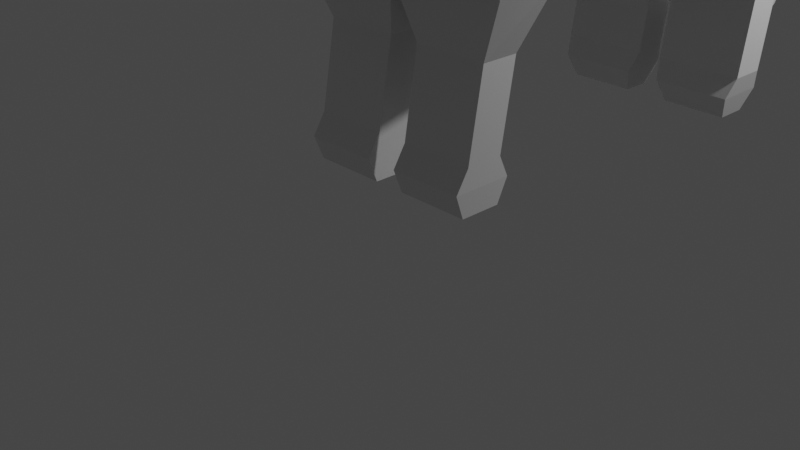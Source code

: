 # Source: Mamut.blend  (saved by Blender 3.2.14; exported with 4.5.12 LTS)
import bpy
from mathutils import Matrix  # noqa: F401  (used for matrix-valued properties, if any)

bpy.ops.wm.read_factory_settings(use_empty=True)
scene = bpy.context.scene
scene.name = 'Scene'

# ---- collections
col_collection = bpy.data.collections.new('Collection'); scene.collection.children.link(col_collection)

# ---- materials (node trees are filled in below, after node groups)
mat_material = bpy.data.materials.new('Material')
mat_material.alpha_threshold = 0.0
mat_material.use_transparent_shadow = False
mat_material.line_color = (0.0, 0.0, 0.0, 1.0)

# ---- material node trees
mat_material.use_nodes = True; mat_material.node_tree.nodes.clear()
_N = mat_material.node_tree.nodes; _L = mat_material.node_tree.links
n0 = _N.new('ShaderNodeOutputMaterial'); n0.name = 'Material Output'; n0.location = (300, 300)
n1 = _N.new('ShaderNodeBsdfPrincipled'); n1.name = 'Principled BSDF'; n1.location = (10, 300)
n1.distribution = 'GGX'
n1.subsurface_method = 'RANDOM_WALK_SKIN'
n1.inputs[2].default_value = 0.4
n1.inputs[3].default_value = 1.45
n1.inputs[27].default_value = (0.0, 0.0, 0.0, 1.0)
n1.inputs[28].default_value = 1.0
_L.new(n1.outputs[0], n0.inputs[0])
n0.is_active_output = True

# ---- world
world_world = bpy.data.worlds.new('World'); scene.world = world_world
world_world.use_nodes = True; world_world.node_tree.nodes.clear()
_N = world_world.node_tree.nodes; _L = world_world.node_tree.links
n0 = _N.new('ShaderNodeOutputWorld'); n0.name = 'World Output'; n0.location = (300, 300)
n1 = _N.new('ShaderNodeBackground'); n1.name = 'Background'; n1.location = (10, 300)
n1.inputs[0].default_value = (0.05088, 0.05088, 0.05088, 1.0)
_L.new(n1.outputs[0], n0.inputs[0])
n0.is_active_output = True
world_world.color = (0.05088, 0.05088, 0.05088)
world_world.use_sun_shadow = False
world_world.sun_shadow_jitter_overblur = 0.0

# ---- cameras
cam_camera = bpy.data.cameras.new('Camera')
cam_camera.clip_end = 100.0
cam_camera.ortho_scale = 7.314

# ---- lights
light_light = bpy.data.lights.new('Light', 'POINT')
light_light.transmission_factor = 0.0
light_light.energy = 1000.0
light_light.shadow_soft_size = 0.1
light_light.shadow_maximum_resolution = 0.006
light_light.use_absolute_resolution = True

# ---- meshes
me_cube = bpy.data.meshes.new('Cube')
me_cube.from_pydata([(3.192, 1.0, 1.996), (3.192, 1.0, -2.128), (3.192, -1.0, 1.597), (3.192, -1.0, -2.128), (0.03531, -0.177, 1.0), (0.03531, -0.177, -2.128), (3.192, -0.177, -2.128), (3.192, -0.177, 1.0), (0.03531, 1.0, -2.128), (0.03531, -1.0, 1.597), (0.03531, -1.0, -2.128), (0.03531, 1.0, 1.996), (3.192, 4.894, 1.996), (3.192, 4.894, -2.128), (0.03531, 4.894, -2.128), (0.03531, 4.894, 1.996), (2.931, 2.055, 2.549), (0.2967, 2.055, 2.549), (2.931, 3.838, 2.549), (0.2967, 3.838, 2.549), (2.883, 5.823, 1.036), (2.883, 5.823, -0.7261), (0.3444, 5.823, -0.7261), (0.3444, 5.823, 1.036), (0.1898, 5.358, 1.671), (0.1898, 5.358, -2.135), (3.038, 5.358, 1.671), (3.038, 5.358, -2.135), (3.192, -2.007, 2.028), (3.192, -2.007, -2.128), (0.03531, -2.007, 2.028), (0.03531, -2.007, -2.128), (3.192, -3.832, 2.526), (3.192, -3.832, -2.128), (0.03531, -3.832, 2.526), (0.03531, -3.832, -2.128), (3.192, -5.27, 2.15), (3.192, -5.27, -2.128), (0.03531, -5.27, 2.15), (0.03531, -5.27, -2.128), (3.192, -7.57, 0.6903), (3.192, -7.57, -2.128), (0.03531, -7.57, 0.6903), (0.03531, -7.57, -2.128), (3.192, -9.517, -0.2831), (3.192, -9.517, -2.128), (0.03531, -9.517, -0.2831), (0.03531, -9.517, -2.128), (3.192, 0.9892, -8.743), (3.192, -1.011, -8.743), (0.03531, -0.1878, -8.743), (3.192, -0.1878, -8.743), (0.03531, 0.9892, -8.743), (0.03531, -1.011, -8.743), (1.167, 3.59, -8.743), (0.03531, 3.59, -8.743), (0.1898, 4.883, -8.75), (1.013, 4.883, -8.75), (3.192, -2.018, -8.743), (0.03531, -2.018, -8.743), (3.192, -3.842, -8.743), (0.03531, -3.842, -8.743), (3.192, -5.28, -8.929), (0.03531, -5.28, -8.929), (3.192, -7.581, -9.46), (0.03531, -7.581, -9.46), (3.192, -9.528, -9.46), (0.03531, -9.528, -9.46), (0.03531, -7.574, -4.201), (0.03531, -1.003, -4.201), (0.03531, -3.835, -4.201), (0.03531, -2.011, -4.201), (0.03531, 0.9966, -4.201), (0.03531, 4.89, -4.201), (3.192, 0.9966, -4.201), (3.192, -0.1804, -4.201), (0.03531, -9.521, -4.201), (3.192, -3.835, -4.201), (3.192, -2.011, -4.201), (3.192, -1.003, -4.201), (3.192, -5.273, -4.201), (3.192, -7.574, -4.201), (0.03531, -5.273, -4.201), (3.192, -9.521, -4.201), (3.192, 4.89, -4.201), (3.038, 5.797, -4.208), (0.03531, -0.1804, -4.201), (0.1898, 5.797, -4.208), (0.03531, -7.576, -5.854), (0.03531, -1.006, -5.854), (0.03531, -2.013, -5.854), (0.03531, 4.887, -5.854), (3.192, -0.1831, -5.854), (3.192, -3.838, -5.854), (3.192, -1.006, -5.854), (3.192, -5.276, -5.854), (3.192, -7.576, -5.854), (3.192, -9.523, -5.854), (0.03531, -0.1831, -5.854), (0.03531, -3.838, -5.854), (0.03531, 0.9939, -5.854), (3.192, 0.9939, -5.854), (0.03531, -9.523, -5.854), (3.192, -2.013, -5.854), (0.03531, -5.276, -5.854), (3.192, 4.887, -5.854), (3.038, 5.39, -5.861), (0.1898, 5.39, -5.861), (3.192, -11.72, -1.263), (3.192, -11.72, -3.108), (0.03531, -11.72, -1.263), (0.03531, -11.72, -3.108), (3.192, -12.05, -9.723), (0.03531, -12.05, -9.723), (0.03531, -11.72, -5.181), (3.192, -11.72, -5.181), (3.192, -11.73, -6.834), (0.03531, -11.73, -6.834), (3.192, -13.82, -3.437), (3.192, -13.82, -5.282), (0.03531, -13.82, -3.437), (0.03531, -13.82, -5.282), (0.03531, -13.82, -7.355), (3.192, -13.82, -7.355), (3.192, -13.82, -9.009), (0.03531, -13.82, -9.009), (0.4311, -11.63, -14.81), (0.4311, -10.98, -14.81), (2.404, -11.44, -14.81), (0.4311, -11.44, -14.81), (3.192, -10.08, -4.449), (0.03531, -10.08, -4.449), (0.03531, -10.08, -6.102), (3.192, -10.08, -6.102), (3.192, -10.07, -2.376), (0.03531, -10.07, -0.5309), (3.192, -10.07, -0.5309), (0.03531, -10.07, -2.376), (3.192, -10.17, -9.527), (0.03531, -10.17, -9.527), (2.875, -0.4467, -11.53), (2.875, -1.133, -11.53), (0.3521, -0.8507, -11.53), (2.875, -0.8507, -11.53), (0.3521, -0.4467, -11.53), (0.3521, -1.133, -11.53), (2.875, -1.479, -11.53), (0.3521, -1.479, -11.53), (2.875, -0.829, -13.83), (2.875, -1.515, -13.83), (0.3521, -1.233, -13.83), (2.875, -1.233, -13.83), (0.3521, -0.829, -13.83), (0.3521, -1.515, -13.83), (2.875, -1.861, -13.83), (0.3521, -1.861, -13.83), (2.743, -0.6473, -14.4), (2.743, -1.501, -14.4), (0.4847, -1.248, -14.4), (2.743, -1.248, -14.4), (0.4847, -0.6473, -14.4), (0.4847, -1.501, -14.4), (2.743, -2.118, -14.4), (0.4847, -2.118, -14.4), (2.561, -0.9385, -15.05), (2.561, -1.452, -15.05), (0.6666, -1.3, -15.05), (2.561, -1.3, -15.05), (0.6666, -0.9385, -15.05), (0.6666, -1.452, -15.05), (2.561, -1.824, -15.05), (0.6666, -1.824, -15.05), (1.0, 3.176, -11.65), (0.03531, 3.176, -11.65), (0.1898, 4.33, -11.66), (0.8455, 4.33, -11.66), (1.0, 2.249, -13.11), (0.03531, 2.249, -13.11), (0.1898, 3.404, -13.12), (0.8455, 3.404, -13.12), (1.0, 0.7514, -13.08), (0.03531, 0.7514, -13.08), (0.1898, 1.906, -14.04), (0.8455, 1.906, -14.04), (2.404, -11.63, -14.81), (2.404, -10.98, -14.81), (0.4311, -12.37, -14.16), (2.44, -12.37, -14.16), (0.4311, -11.68, -14.16), (0.4311, -10.72, -14.16), (2.44, -11.39, -14.16), (0.4311, -11.39, -14.16), (2.44, -11.68, -14.16), (2.44, -10.72, -14.16), (0.4311, -12.02, -13.59), (2.44, -12.02, -13.59), (0.4311, -11.68, -13.59), (0.4311, -10.99, -13.59), (2.44, -11.39, -13.59), (0.4311, -11.39, -13.59), (2.44, -11.68, -13.59), (2.44, -10.99, -13.59), (0.4311, -11.64, -11.3), (2.44, -11.64, -11.3), (0.4311, -11.29, -11.3), (0.4311, -10.61, -11.3), (2.44, -11.01, -11.3), (0.4311, -11.01, -11.3), (2.44, -11.29, -11.3), (2.44, -10.61, -11.3), (0.03531, -7.58, -8.16), (0.03531, -1.009, -7.702), (0.03531, -2.016, -7.702), (0.03531, 4.058, -7.702), (3.192, -0.1861, -7.702), (3.192, -3.841, -7.702), (3.192, -1.009, -7.702), (3.192, -5.279, -7.821), (3.192, -7.58, -8.16), (3.192, -9.526, -8.16), (0.03531, -0.1861, -7.702), (0.03531, -3.841, -7.702), (0.03531, 0.9909, -7.702), (3.192, 0.9909, -7.702), (0.03531, -9.526, -8.16), (3.192, -2.016, -7.702), (0.03531, -5.279, -7.821), (3.192, 4.058, -7.702), (3.038, 5.066, -7.709), (0.1898, 5.066, -7.709), (3.192, -11.93, -8.681), (0.03531, -11.93, -8.681), (0.03531, -10.14, -8.292), (3.192, -10.14, -8.292), (2.404, -12.11, -14.81), (0.4311, -12.11, -14.81)], [], [(217, 218, 64, 62), (0, 11, 4, 7), (25, 24, 23, 22), (215, 217, 62, 60), (6, 7, 2, 3), (0, 1, 13, 12), (8, 11, 15, 14), (1, 0, 7, 6), (214, 216, 49, 51), (7, 4, 9, 2), (225, 215, 60, 58), (0, 12, 18, 16), (17, 16, 18, 19), (12, 15, 19, 18), (15, 11, 17, 19), (11, 0, 16, 17), (22, 23, 20, 21), (24, 26, 20, 23), (26, 27, 21, 20), (27, 25, 22, 21), (224, 210, 65, 67), (12, 13, 27, 26), (15, 12, 26, 24), (14, 15, 24, 25), (30, 31, 35, 34), (3, 2, 28, 29), (2, 9, 30, 28), (9, 10, 31, 30), (32, 34, 38, 36), (212, 211, 53, 59), (28, 30, 34, 32), (29, 28, 32, 33), (36, 38, 42, 40), (33, 32, 36, 37), (34, 35, 39, 38), (221, 212, 59, 61), (42, 43, 47, 46), (37, 36, 40, 41), (38, 39, 43, 42), (222, 213, 55, 52), (136, 135, 110, 108), (223, 214, 51, 48), (40, 42, 46, 44), (41, 40, 44, 45), (51, 49, 141, 143), (49, 58, 146, 141), (52, 48, 140, 144), (48, 52, 55, 54), (54, 55, 173, 172), (59, 58, 60, 61), (61, 60, 62, 63), (63, 62, 64, 65), (226, 221, 61, 63), (218, 219, 66, 64), (210, 226, 63, 65), (227, 223, 48, 54), (211, 220, 50, 53), (130, 134, 109, 115), (229, 228, 57, 56), (220, 222, 52, 50), (213, 229, 56, 55), (216, 225, 58, 49), (3, 29, 78, 79), (14, 25, 87, 73), (5, 8, 72, 86), (25, 27, 85, 87), (133, 130, 115, 116), (10, 5, 86, 69), (27, 13, 84, 85), (13, 1, 74, 84), (43, 39, 82, 68), (41, 45, 83, 81), (39, 35, 70, 82), (1, 6, 75, 74), (8, 14, 73, 72), (35, 31, 71, 70), (31, 10, 69, 71), (47, 43, 68, 76), (29, 33, 77, 78), (6, 3, 79, 75), (33, 37, 80, 77), (37, 41, 81, 80), (79, 78, 103, 94), (73, 87, 107, 91), (86, 72, 100, 98), (87, 85, 106, 107), (131, 132, 117, 114), (69, 86, 98, 89), (85, 84, 105, 106), (84, 74, 101, 105), (68, 82, 104, 88), (81, 83, 97, 96), (82, 70, 99, 104), (74, 75, 92, 101), (72, 73, 91, 100), (70, 71, 90, 99), (71, 69, 89, 90), (76, 68, 88, 102), (78, 77, 93, 103), (75, 79, 94, 92), (77, 80, 95, 93), (80, 81, 96, 95), (110, 111, 121, 120), (112, 230, 116, 124), (108, 110, 120, 118), (111, 114, 122, 121), (137, 131, 114, 111), (233, 133, 116, 230), (135, 137, 111, 110), (232, 139, 113, 231), (134, 136, 108, 109), (115, 109, 119, 123), (112, 124, 125, 113), (114, 117, 125, 122), (117, 231, 113, 125), (119, 121, 122, 123), (123, 122, 125, 124), (188, 191, 129, 126), (192, 187, 234, 184), (190, 192, 184, 128), (116, 115, 123, 124), (109, 108, 118, 119), (64, 66, 67, 65), (45, 44, 136, 134), (224, 67, 139, 232), (46, 47, 137, 135), (67, 66, 138, 139), (219, 97, 133, 233), (47, 76, 131, 137), (76, 102, 132, 131), (97, 83, 130, 133), (83, 45, 134, 130), (44, 46, 135, 136), (205, 139, 138), (113, 202, 203), (113, 139, 202), (113, 203, 112), (208, 138, 203), (138, 208, 206), (138, 206, 209), (57, 228, 227, 54), (139, 205, 207), (138, 112, 203), (141, 146, 154, 149), (143, 141, 149, 151), (144, 140, 148, 152), (53, 50, 142, 145), (59, 53, 145, 147), (48, 51, 143, 140), (58, 59, 147, 146), (50, 52, 144, 142), (154, 155, 163, 162), (155, 153, 161, 163), (150, 152, 160, 158), (145, 142, 150, 153), (140, 143, 151, 148), (142, 144, 152, 150), (147, 145, 153, 155), (146, 147, 155, 154), (158, 160, 168, 166), (156, 159, 167, 164), (161, 158, 166, 169), (152, 148, 156, 160), (151, 149, 157, 159), (149, 154, 162, 157), (153, 150, 158, 161), (148, 151, 159, 156), (168, 164, 167, 166), (166, 167, 165, 169), (169, 165, 170, 171), (163, 161, 169, 171), (162, 163, 171, 170), (160, 156, 164, 168), (159, 157, 165, 167), (157, 162, 170, 165), (174, 175, 179, 178), (56, 57, 175, 174), (55, 56, 174, 173), (57, 54, 172, 175), (179, 176, 180, 183), (173, 174, 178, 177), (175, 172, 176, 179), (172, 173, 177, 176), (180, 181, 182, 183), (176, 177, 181, 180), (178, 179, 183, 182), (177, 178, 182, 181), (201, 198, 190, 193), (197, 201, 193, 189), (127, 185, 128, 129), (200, 195, 187, 192), (187, 186, 235, 234), (189, 193, 185, 127), (186, 188, 126, 235), (207, 205, 197, 199), (193, 190, 128, 185), (196, 199, 191, 188), (126, 184, 234, 235), (198, 200, 192, 190), (129, 128, 184, 126), (199, 197, 189, 191), (194, 196, 188, 186), (209, 206, 198, 201), (203, 202, 194, 195), (191, 189, 127, 129), (202, 204, 196, 194), (208, 203, 195, 200), (119, 118, 120, 121), (195, 194, 186, 187), (204, 207, 199, 196), (205, 209, 201, 197), (206, 208, 200, 198), (66, 219, 233, 138), (102, 224, 232, 132), (132, 232, 231, 117), (138, 233, 230, 112), (94, 103, 225, 216), (91, 107, 229, 213), (98, 100, 222, 220), (107, 106, 228, 229), (89, 98, 220, 211), (106, 105, 227, 228), (105, 101, 223, 227), (88, 104, 226, 210), (96, 97, 219, 218), (104, 99, 221, 226), (101, 92, 214, 223), (100, 91, 213, 222), (99, 90, 212, 221), (90, 89, 211, 212), (102, 88, 210, 224), (103, 93, 215, 225), (92, 94, 216, 214), (93, 95, 217, 215), (95, 96, 218, 217), (209, 205, 138), (139, 207, 204), (139, 204, 202)])
_uv = me_cube.uv_layers.new(name='UVMap')
_uv.uv.foreach_set('vector', [0.375, 0.75, 0.375, 0.75, 0.375, 0.75, 0.375, 0.75, 0.625, 0.5, 0.7456, 0.5, 0.7456, 0.625, 0.625, 0.625, 0.0, 0.0, 0.0, 0.0, 0.0, 0.0, 0.0, 0.0, 0.375, 0.75, 0.375, 0.75, 0.375, 0.75, 0.375, 0.75, 0.375, 0.625, 0.625, 0.625, 0.625, 0.75, 0.375, 0.75, 0.625, 0.5, 0.375, 0.5, 0.375, 0.5, 0.625, 0.5, 0.0, 0.0, 0.0, 0.0, 0.0, 0.0, 0.0, 0.0, 0.375, 0.5, 0.625, 0.5, 0.625, 0.625, 0.375, 0.625, 0.375, 0.625, 0.375, 0.75, 0.375, 0.75, 0.375, 0.625, 0.625, 0.625, 0.7456, 0.625, 0.7456, 0.75, 0.625, 0.75, 0.375, 0.75, 0.375, 0.75, 0.375, 0.75, 0.375, 0.75, 0.625, 0.5, 0.625, 0.5, 0.625, 0.5, 0.625, 0.5, 0.7456, 0.5, 0.625, 0.5, 0.625, 0.5, 0.7456, 0.5, 0.625, 0.5, 0.625, 0.3794, 0.625, 0.3794, 0.625, 0.5, 0.0, 0.0, 0.0, 0.0, 0.0, 0.0, 0.0, 0.0, 0.7456, 0.5, 0.625, 0.5, 0.625, 0.5, 0.7456, 0.5, 0.375, 0.3794, 0.625, 0.3794, 0.625, 0.5, 0.375, 0.5, 0.625, 0.3794, 0.625, 0.5, 0.625, 0.5, 0.625, 0.3794, 0.625, 0.5, 0.375, 0.5, 0.375, 0.5, 0.625, 0.5, 0.375, 0.5, 0.2544, 0.5, 0.2544, 0.5, 0.375, 0.5, 0.0, 0.0, 0.0, 0.0, 0.0, 0.0, 0.0, 0.0, 0.625, 0.5, 0.375, 0.5, 0.375, 0.5, 0.625, 0.5, 0.625, 0.3794, 0.625, 0.5, 0.625, 0.5, 0.625, 0.3794, 0.0, 0.0, 0.0, 0.0, 0.0, 0.0, 0.0, 0.0, 0.0, 0.0, 0.0, 0.0, 0.0, 0.0, 0.0, 0.0, 0.375, 0.75, 0.625, 0.75, 0.625, 0.75, 0.375, 0.75, 0.625, 0.75, 0.7456, 0.75, 0.7456, 0.75, 0.625, 0.75, 0.0, 0.0, 0.0, 0.0, 0.0, 0.0, 0.0, 0.0, 0.625, 0.75, 0.7456, 0.75, 0.7456, 0.75, 0.625, 0.75, 0.0, 0.0, 0.0, 0.0, 0.0, 0.0, 0.0, 0.0, 0.625, 0.75, 0.7456, 0.75, 0.7456, 0.75, 0.625, 0.75, 0.375, 0.75, 0.625, 0.75, 0.625, 0.75, 0.375, 0.75, 0.625, 0.75, 0.7456, 0.75, 0.7456, 0.75, 0.625, 0.75, 0.375, 0.75, 0.625, 0.75, 0.625, 0.75, 0.375, 0.75, 0.0, 0.0, 0.0, 0.0, 0.0, 0.0, 0.0, 0.0, 0.0, 0.0, 0.0, 0.0, 0.0, 0.0, 0.0, 0.0, 0.0, 0.0, 0.0, 0.0, 0.0, 0.0, 0.0, 0.0, 0.375, 0.75, 0.625, 0.75, 0.625, 0.75, 0.375, 0.75, 0.0, 0.0, 0.0, 0.0, 0.0, 0.0, 0.0, 0.0, 0.0, 0.0, 0.0, 0.0, 0.0, 0.0, 0.0, 0.0, 0.625, 0.75, 0.7456, 0.75, 0.7456, 0.75, 0.625, 0.75, 0.375, 0.5, 0.375, 0.625, 0.375, 0.625, 0.375, 0.5, 0.625, 0.75, 0.7456, 0.75, 0.7456, 0.75, 0.625, 0.75, 0.375, 0.75, 0.625, 0.75, 0.625, 0.75, 0.375, 0.75, 0.375, 0.625, 0.375, 0.75, 0.375, 0.75, 0.375, 0.625, 0.375, 0.75, 0.375, 0.75, 0.375, 0.75, 0.375, 0.75, 0.2544, 0.5, 0.375, 0.5, 0.375, 0.5, 0.2544, 0.5, 0.375, 0.5, 0.2544, 0.5, 0.2544, 0.5, 0.375, 0.5, 0.375, 0.5, 0.2544, 0.5, 0.2544, 0.5, 0.375, 0.5, 0.2544, 0.75, 0.375, 0.75, 0.375, 0.75, 0.2544, 0.75, 0.2544, 0.75, 0.375, 0.75, 0.375, 0.75, 0.2544, 0.75, 0.2544, 0.75, 0.375, 0.75, 0.375, 0.75, 0.2544, 0.75, 0.0, 0.0, 0.0, 0.0, 0.0, 0.0, 0.0, 0.0, 0.375, 0.75, 0.375, 0.75, 0.375, 0.75, 0.375, 0.75, 0.0, 0.0, 0.0, 0.0, 0.0, 0.0, 0.0, 0.0, 0.375, 0.5, 0.375, 0.5, 0.375, 0.5, 0.375, 0.5, 0.0, 0.0, 0.0, 0.0, 0.0, 0.0, 0.0, 0.0, 0.375, 0.75, 0.375, 0.75, 0.375, 0.75, 0.375, 0.75, 0.2544, 0.5, 0.375, 0.5, 0.375, 0.5, 0.2544, 0.5, 0.0, 0.0, 0.0, 0.0, 0.0, 0.0, 0.0, 0.0, 0.0, 0.0, 0.0, 0.0, 0.0, 0.0, 0.0, 0.0, 0.375, 0.75, 0.375, 0.75, 0.375, 0.75, 0.375, 0.75, 0.375, 0.75, 0.375, 0.75, 0.375, 0.75, 0.375, 0.75, 0.0, 0.0, 0.0, 0.0, 0.0, 0.0, 0.0, 0.0, 0.0, 0.0, 0.0, 0.0, 0.0, 0.0, 0.0, 0.0, 0.2544, 0.5, 0.375, 0.5, 0.375, 0.5, 0.2544, 0.5, 0.375, 0.75, 0.375, 0.75, 0.375, 0.75, 0.375, 0.75, 0.0, 0.0, 0.0, 0.0, 0.0, 0.0, 0.0, 0.0, 0.375, 0.5, 0.375, 0.5, 0.375, 0.5, 0.375, 0.5, 0.375, 0.5, 0.375, 0.5, 0.375, 0.5, 0.375, 0.5, 0.0, 0.0, 0.0, 0.0, 0.0, 0.0, 0.0, 0.0, 0.375, 0.75, 0.375, 0.75, 0.375, 0.75, 0.375, 0.75, 0.0, 0.0, 0.0, 0.0, 0.0, 0.0, 0.0, 0.0, 0.375, 0.5, 0.375, 0.625, 0.375, 0.625, 0.375, 0.5, 0.0, 0.0, 0.0, 0.0, 0.0, 0.0, 0.0, 0.0, 0.0, 0.0, 0.0, 0.0, 0.0, 0.0, 0.0, 0.0, 0.0, 0.0, 0.0, 0.0, 0.0, 0.0, 0.0, 0.0, 0.0, 0.0, 0.0, 0.0, 0.0, 0.0, 0.0, 0.0, 0.375, 0.75, 0.375, 0.75, 0.375, 0.75, 0.375, 0.75, 0.375, 0.625, 0.375, 0.75, 0.375, 0.75, 0.375, 0.625, 0.375, 0.75, 0.375, 0.75, 0.375, 0.75, 0.375, 0.75, 0.375, 0.75, 0.375, 0.75, 0.375, 0.75, 0.375, 0.75, 0.375, 0.75, 0.375, 0.75, 0.375, 0.75, 0.375, 0.75, 0.0, 0.0, 0.0, 0.0, 0.0, 0.0, 0.0, 0.0, 0.0, 0.0, 0.0, 0.0, 0.0, 0.0, 0.0, 0.0, 0.2544, 0.5, 0.375, 0.5, 0.375, 0.5, 0.2544, 0.5, 0.0, 0.0, 0.0, 0.0, 0.0, 0.0, 0.0, 0.0, 0.0, 0.0, 0.0, 0.0, 0.0, 0.0, 0.0, 0.0, 0.375, 0.5, 0.375, 0.5, 0.375, 0.5, 0.375, 0.5, 0.375, 0.5, 0.375, 0.5, 0.375, 0.5, 0.375, 0.5, 0.0, 0.0, 0.0, 0.0, 0.0, 0.0, 0.0, 0.0, 0.375, 0.75, 0.375, 0.75, 0.375, 0.75, 0.375, 0.75, 0.0, 0.0, 0.0, 0.0, 0.0, 0.0, 0.0, 0.0, 0.375, 0.5, 0.375, 0.625, 0.375, 0.625, 0.375, 0.5, 0.0, 0.0, 0.0, 0.0, 0.0, 0.0, 0.0, 0.0, 0.0, 0.0, 0.0, 0.0, 0.0, 0.0, 0.0, 0.0, 0.0, 0.0, 0.0, 0.0, 0.0, 0.0, 0.0, 0.0, 0.0, 0.0, 0.0, 0.0, 0.0, 0.0, 0.0, 0.0, 0.375, 0.75, 0.375, 0.75, 0.375, 0.75, 0.375, 0.75, 0.375, 0.625, 0.375, 0.75, 0.375, 0.75, 0.375, 0.625, 0.375, 0.75, 0.375, 0.75, 0.375, 0.75, 0.375, 0.75, 0.375, 0.75, 0.375, 0.75, 0.375, 0.75, 0.375, 0.75, 0.0, 0.0, 0.0, 0.0, 0.0, 0.0, 0.0, 0.0, 0.375, 0.75, 0.375, 0.75, 0.375, 0.75, 0.375, 0.75, 0.625, 0.75, 0.7456, 0.75, 0.7456, 0.75, 0.625, 0.75, 0.0, 0.0, 0.0, 0.0, 0.0, 0.0, 0.0, 0.0, 0.0, 0.0, 0.0, 0.0, 0.0, 0.0, 0.0, 0.0, 0.375, 0.75, 0.375, 0.75, 0.375, 0.75, 0.375, 0.75, 0.0, 0.0, 0.0, 0.0, 0.0, 0.0, 0.0, 0.0, 0.0, 0.0, 0.0, 0.0, 0.0, 0.0, 0.0, 0.0, 0.375, 0.75, 0.625, 0.75, 0.625, 0.75, 0.375, 0.75, 0.375, 0.75, 0.375, 0.75, 0.375, 0.75, 0.375, 0.75, 0.375, 0.75, 0.375, 0.75, 0.375, 0.8706, 0.2544, 0.75, 0.0, 0.0, 0.0, 0.0, 0.0, 0.0, 0.0, 0.0, 0.0, 0.0, 0.1627, 0.4796, 0.2544, 0.75, 0.0, 0.0, 0.375, 0.75, 0.375, 0.8706, 0.375, 0.8706, 0.375, 0.75, 0.375, 0.75, 0.375, 0.8706, 0.375, 0.8706, 0.375, 0.75, 0.0, 0.0, 0.0, 0.0, 0.0, 0.0, 0.0, 0.0, 0.375, 0.75, 0.375, 0.75, 0.375, 0.75, 0.375, 0.75, 0.375, 0.625, 0.375, 0.75, 0.375, 0.75, 0.375, 0.625, 0.375, 0.75, 0.375, 0.75, 0.375, 0.75, 0.375, 0.75, 0.375, 0.75, 0.625, 0.75, 0.625, 0.75, 0.375, 0.75, 0.375, 0.75, 0.375, 0.75, 0.2544, 0.75, 0.0, 0.0, 0.375, 0.75, 0.625, 0.75, 0.625, 0.75, 0.375, 0.75, 0.0, 0.0, 0.0, 0.0, 0.0, 0.0, 0.0, 0.0, 0.0, 0.0, 0.0, 0.0, 0.0, 0.0, 0.0, 0.0, 0.2544, 0.75, 0.375, 0.75, 0.375, 0.75, 0.2544, 0.75, 0.375, 0.75, 0.375, 0.75, 0.375, 0.75, 0.375, 0.75, 0.0, 0.0, 0.0, 0.0, 0.0, 0.0, 0.0, 0.0, 0.0, 0.0, 0.0, 0.0, 0.0, 0.0, 0.0, 0.0, 0.375, 0.75, 0.375, 0.75, 0.375, 0.75, 0.375, 0.75, 0.375, 0.75, 0.375, 0.75, 0.375, 0.75, 0.375, 0.75, 0.625, 0.75, 0.7456, 0.75, 0.7456, 0.75, 0.625, 0.75, 0.2544, 0.5, 0.2544, 0.75, 0.375, 0.75, 0.2544, 0.75, 0.2544, 0.75, 0.375, 0.75, 0.0, 0.0, 0.0, 0.0, 0.0, 0.0, 0.2544, 0.75, 0.375, 0.75, 0.375, 0.75, 0.375, 0.75, 0.375, 0.75, 0.375, 0.75, 0.375, 0.75, 0.375, 0.75, 0.375, 0.625, 0.375, 0.75, 0.375, 0.625, 0.375, 0.5, 0.375, 0.5, 0.375, 0.5, 0.375, 0.5, 0.375, 0.5, 0.2544, 0.75, 0.0, 0.0, 0.0, 0.0, 0.375, 0.75, 0.375, 0.75, 0.375, 0.75, 0.375, 0.75, 0.375, 0.75, 0.375, 0.75, 0.375, 0.75, 0.375, 0.625, 0.375, 0.75, 0.375, 0.75, 0.375, 0.625, 0.2544, 0.5, 0.375, 0.5, 0.375, 0.5, 0.2544, 0.5, 0.0, 0.0, 0.0, 0.0, 0.0, 0.0, 0.0, 0.0, 0.0, 0.0, 0.0, 0.0, 0.0, 0.0, 0.0, 0.0, 0.375, 0.5, 0.375, 0.625, 0.375, 0.625, 0.375, 0.5, 0.375, 0.75, 0.2544, 0.75, 0.2544, 0.75, 0.375, 0.75, 0.0, 0.0, 0.0, 0.0, 0.0, 0.0, 0.0, 0.0, 0.375, 0.75, 0.2544, 0.75, 0.2544, 0.75, 0.375, 0.75, 0.0, 0.0, 0.0, 0.0, 0.0, 0.0, 0.0, 0.0, 0.0, 0.0, 0.0, 0.0, 0.0, 0.0, 0.0, 0.0, 0.0, 0.0, 0.0, 0.0, 0.0, 0.0, 0.0, 0.0, 0.375, 0.5, 0.375, 0.625, 0.375, 0.625, 0.375, 0.5, 0.0, 0.0, 0.0, 0.0, 0.0, 0.0, 0.0, 0.0, 0.0, 0.0, 0.0, 0.0, 0.0, 0.0, 0.0, 0.0, 0.375, 0.75, 0.2544, 0.75, 0.2544, 0.75, 0.375, 0.75, 0.0, 0.0, 0.0, 0.0, 0.0, 0.0, 0.0, 0.0, 0.375, 0.5, 0.375, 0.625, 0.375, 0.625, 0.375, 0.5, 0.0, 0.0, 0.0, 0.0, 0.0, 0.0, 0.0, 0.0, 0.2544, 0.5, 0.375, 0.5, 0.375, 0.5, 0.2544, 0.5, 0.375, 0.625, 0.375, 0.75, 0.375, 0.75, 0.375, 0.625, 0.375, 0.75, 0.375, 0.75, 0.375, 0.75, 0.375, 0.75, 0.0, 0.0, 0.0, 0.0, 0.0, 0.0, 0.0, 0.0, 0.375, 0.5, 0.375, 0.625, 0.375, 0.625, 0.375, 0.5, 0.2544, 0.5, 0.375, 0.5, 0.375, 0.625, 0.2544, 0.625, 0.2544, 0.625, 0.375, 0.625, 0.375, 0.75, 0.2544, 0.75, 0.2544, 0.75, 0.375, 0.75, 0.375, 0.75, 0.2544, 0.75, 0.0, 0.0, 0.0, 0.0, 0.0, 0.0, 0.0, 0.0, 0.375, 0.75, 0.2544, 0.75, 0.2544, 0.75, 0.375, 0.75, 0.2544, 0.5, 0.375, 0.5, 0.375, 0.5, 0.2544, 0.5, 0.375, 0.625, 0.375, 0.75, 0.375, 0.75, 0.375, 0.625, 0.375, 0.75, 0.375, 0.75, 0.375, 0.75, 0.375, 0.75, 0.2544, 0.5, 0.375, 0.5, 0.375, 0.5, 0.2544, 0.5, 0.2544, 0.5, 0.375, 0.5, 0.375, 0.5, 0.2544, 0.5, 0.0, 0.0, 0.0, 0.0, 0.0, 0.0, 0.0, 0.0, 0.375, 0.5, 0.375, 0.5, 0.375, 0.5, 0.375, 0.5, 0.375, 0.5, 0.375, 0.5, 0.375, 0.5, 0.375, 0.5, 0.0, 0.0, 0.0, 0.0, 0.0, 0.0, 0.0, 0.0, 0.375, 0.5, 0.375, 0.5, 0.375, 0.5, 0.375, 0.5, 0.375, 0.5, 0.2544, 0.5, 0.2544, 0.5, 0.375, 0.5, 0.375, 0.5, 0.2544, 0.5, 0.2544, 0.5, 0.375, 0.5, 0.375, 0.5, 0.2544, 0.5, 0.2544, 0.5, 0.375, 0.5, 0.2544, 0.5, 0.375, 0.5, 0.375, 0.5, 0.2544, 0.5, 0.0, 0.0, 0.0, 0.0, 0.0, 0.0, 0.0, 0.0, 0.375, 0.5, 0.375, 0.625, 0.375, 0.625, 0.375, 0.5, 0.2544, 0.5, 0.375, 0.5, 0.375, 0.5, 0.2544, 0.5, 0.2544, 0.5, 0.375, 0.5, 0.375, 0.625, 0.2544, 0.625, 0.375, 0.75, 0.375, 0.75, 0.375, 0.75, 0.375, 0.75, 0.375, 0.75, 0.2544, 0.75, 0.2544, 0.75, 0.375, 0.75, 0.2544, 0.5, 0.375, 0.5, 0.375, 0.5, 0.2544, 0.5, 0.0, 0.0, 0.0, 0.0, 0.0, 0.0, 0.0, 0.0, 0.0, 0.0, 0.0, 0.0, 0.0, 0.0, 0.0, 0.0, 0.375, 0.5, 0.375, 0.625, 0.375, 0.625, 0.375, 0.5, 0.0, 0.0, 0.0, 0.0, 0.0, 0.0, 0.0, 0.0, 0.2544, 0.75, 0.375, 0.75, 0.375, 0.75, 0.2544, 0.75, 0.375, 0.625, 0.375, 0.75, 0.375, 0.75, 0.375, 0.625, 0.2544, 0.625, 0.375, 0.625, 0.375, 0.75, 0.2544, 0.75, 0.0, 0.0, 0.0, 0.0, 0.0, 0.0, 0.0, 0.0, 0.0, 0.0, 0.0, 0.0, 0.0, 0.0, 0.0, 0.0, 0.375, 0.5, 0.375, 0.625, 0.375, 0.625, 0.375, 0.5, 0.375, 0.75, 0.2544, 0.75, 0.2544, 0.75, 0.375, 0.75, 0.0, 0.0, 0.0, 0.0, 0.0, 0.0, 0.0, 0.0, 0.0, 0.0, 0.0, 0.0, 0.0, 0.0, 0.0, 0.0, 0.375, 0.75, 0.375, 0.75, 0.375, 0.75, 0.375, 0.75, 0.375, 0.75, 0.625, 0.75, 0.0, 0.0, 0.375, 0.8706, 0.375, 0.75, 0.2544, 0.75, 0.2544, 0.75, 0.375, 0.75, 0.0, 0.0, 0.0, 0.0, 0.0, 0.0, 0.0, 0.0, 0.2544, 0.5, 0.375, 0.5, 0.375, 0.5, 0.2544, 0.5, 0.375, 0.625, 0.375, 0.75, 0.375, 0.75, 0.375, 0.625, 0.375, 0.75, 0.375, 0.75, 0.375, 0.75, 0.375, 0.75, 0.0, 0.0, 0.0, 0.0, 0.0, 0.0, 0.0, 0.0, 0.0, 0.0, 0.0, 0.0, 0.0, 0.0, 0.0, 0.0, 0.375, 0.75, 0.375, 0.75, 0.375, 0.75, 0.375, 0.75, 0.375, 0.75, 0.375, 0.75, 0.375, 0.75, 0.375, 0.75, 0.0, 0.0, 0.0, 0.0, 0.0, 0.0, 0.0, 0.0, 0.0, 0.0, 0.0, 0.0, 0.0, 0.0, 0.0, 0.0, 0.2544, 0.5, 0.375, 0.5, 0.375, 0.5, 0.2544, 0.5, 0.0, 0.0, 0.0, 0.0, 0.0, 0.0, 0.0, 0.0, 0.375, 0.5, 0.375, 0.5, 0.375, 0.5, 0.375, 0.5, 0.375, 0.5, 0.375, 0.5, 0.375, 0.5, 0.375, 0.5, 0.0, 0.0, 0.0, 0.0, 0.0, 0.0, 0.0, 0.0, 0.375, 0.75, 0.375, 0.75, 0.375, 0.75, 0.375, 0.75, 0.0, 0.0, 0.0, 0.0, 0.0, 0.0, 0.0, 0.0, 0.375, 0.5, 0.375, 0.625, 0.375, 0.625, 0.375, 0.5, 0.0, 0.0, 0.0, 0.0, 0.0, 0.0, 0.0, 0.0, 0.0, 0.0, 0.0, 0.0, 0.0, 0.0, 0.0, 0.0, 0.0, 0.0, 0.0, 0.0, 0.0, 0.0, 0.0, 0.0, 0.0, 0.0, 0.0, 0.0, 0.0, 0.0, 0.0, 0.0, 0.375, 0.75, 0.375, 0.75, 0.375, 0.75, 0.375, 0.75, 0.375, 0.625, 0.375, 0.75, 0.375, 0.75, 0.375, 0.625, 0.375, 0.75, 0.375, 0.75, 0.375, 0.75, 0.375, 0.75, 0.375, 0.75, 0.375, 0.75, 0.375, 0.75, 0.375, 0.75, 0.375, 0.5, 0.2544, 0.5, 0.375, 0.75, 0.0, 0.0, 0.0, 0.0, 0.0, 0.0, 0.0, 0.0, 0.0, 0.0, 0.0, 0.0])
me_cube.materials.append(mat_material)
me_cube.use_remesh_preserve_volume = False
me_cube.use_remesh_preserve_attributes = False
me_cube.use_mirror_vertex_groups = False
me_cube.update()
me_cube_001 = bpy.data.meshes.new('Cube.001')
me_cube_001.from_pydata([(-1.0, -1.0, -1.0), (-1.0, -1.0, 1.0), (-1.0, 1.0, -1.0), (-1.0, 1.0, 1.0), (1.0, -1.0, -1.0), (1.0, -1.0, 1.0), (1.0, 1.0, -1.0), (1.0, 1.0, 1.0), (-1.0, 0.5667, -3.318), (-1.0, 2.205, -2.171), (1.0, 0.5667, -3.318), (1.0, 2.205, -2.171), (-1.0, 7.703, -6.561), (-1.0, 7.735, -4.562), (1.0, 7.703, -6.561), (1.0, 7.735, -4.562), (-1.0, 16.1, -3.806), (-1.0, 14.95, -2.168), (1.0, 16.1, -3.806), (1.0, 14.95, -2.168), (-0.1835, 21.58, 3.745), (-0.1835, 21.29, 3.972), (0.1835, 21.58, 3.745), (0.1835, 21.29, 3.972), (-1.0, 4.135, -5.929), (1.0, 4.135, -5.929), (1.0, 4.97, -4.356), (-1.0, 4.97, -4.356), (1.0, 11.9, -5.976), (1.0, 11.34, -4.157), (-1.0, 11.34, -4.157), (-1.0, 11.9, -5.976), (-1.0, 17.42, 0.9988), (-1.0, 18.78, -0.4391), (1.0, 18.78, -0.4391), (1.0, 17.42, 0.9988)], [], [(0, 1, 3, 2), (2, 3, 7, 6), (6, 7, 5, 4), (4, 5, 1, 0), (6, 4, 10, 11), (7, 3, 1, 5), (25, 24, 12, 14), (4, 0, 8, 10), (2, 6, 11, 9), (0, 2, 9, 8), (29, 28, 18, 19), (27, 26, 15, 13), (26, 25, 14, 15), (24, 27, 13, 12), (33, 32, 21, 20), (31, 30, 17, 16), (28, 31, 16, 18), (30, 29, 19, 17), (21, 23, 22, 20), (34, 33, 20, 22), (32, 35, 23, 21), (35, 34, 22, 23), (8, 9, 27, 24), (11, 10, 25, 26), (9, 11, 26, 27), (10, 8, 24, 25), (13, 15, 29, 30), (14, 12, 31, 28), (12, 13, 30, 31), (15, 14, 28, 29), (19, 18, 34, 35), (17, 19, 35, 32), (18, 16, 33, 34), (16, 17, 32, 33)])
_uv = me_cube_001.uv_layers.new(name='UVMap')
_uv.uv.foreach_set('vector', [0.375, 0.0, 0.625, 0.0, 0.625, 0.25, 0.375, 0.25, 0.375, 0.25, 0.625, 0.25, 0.625, 0.5, 0.375, 0.5, 0.375, 0.5, 0.625, 0.5, 0.625, 0.75, 0.375, 0.75, 0.375, 0.75, 0.625, 0.75, 0.625, 1.0, 0.375, 1.0, 0.375, 0.5, 0.375, 0.75, 0.375, 0.75, 0.375, 0.5, 0.625, 0.5, 0.875, 0.5, 0.875, 0.75, 0.625, 0.75, 0.375, 0.75, 0.375, 1.0, 0.375, 1.0, 0.375, 0.75, 0.375, 0.75, 0.375, 1.0, 0.375, 1.0, 0.375, 0.75, 0.375, 0.25, 0.375, 0.5, 0.375, 0.5, 0.375, 0.25, 0.375, 0.0, 0.375, 0.25, 0.375, 0.25, 0.375, 0.0, 0.375, 0.5, 0.375, 0.75, 0.375, 0.75, 0.375, 0.5, 0.375, 0.25, 0.375, 0.5, 0.375, 0.5, 0.375, 0.25, 0.375, 0.5, 0.375, 0.75, 0.375, 0.75, 0.375, 0.5, 0.375, 0.0, 0.375, 0.25, 0.375, 0.25, 0.375, 0.0, 0.375, 0.0, 0.375, 0.25, 0.375, 0.25, 0.375, 0.0, 0.375, 0.0, 0.375, 0.25, 0.375, 0.25, 0.375, 0.0, 0.375, 0.75, 0.375, 1.0, 0.375, 1.0, 0.375, 0.75, 0.375, 0.25, 0.375, 0.5, 0.375, 0.5, 0.375, 0.25, 0.125, 0.5, 0.375, 0.5, 0.375, 0.75, 0.125, 0.75, 0.375, 0.75, 0.375, 1.0, 0.375, 1.0, 0.375, 0.75, 0.375, 0.25, 0.375, 0.5, 0.375, 0.5, 0.375, 0.25, 0.375, 0.5, 0.375, 0.75, 0.375, 0.75, 0.375, 0.5, 0.375, 0.0, 0.375, 0.25, 0.375, 0.25, 0.375, 0.0, 0.375, 0.5, 0.375, 0.75, 0.375, 0.75, 0.375, 0.5, 0.375, 0.25, 0.375, 0.5, 0.375, 0.5, 0.375, 0.25, 0.375, 0.75, 0.375, 1.0, 0.375, 1.0, 0.375, 0.75, 0.375, 0.25, 0.375, 0.5, 0.375, 0.5, 0.375, 0.25, 0.375, 0.75, 0.375, 1.0, 0.375, 1.0, 0.375, 0.75, 0.375, 0.0, 0.375, 0.25, 0.375, 0.25, 0.375, 0.0, 0.375, 0.5, 0.375, 0.75, 0.375, 0.75, 0.375, 0.5, 0.375, 0.5, 0.375, 0.75, 0.375, 0.75, 0.375, 0.5, 0.375, 0.25, 0.375, 0.5, 0.375, 0.5, 0.375, 0.25, 0.375, 0.75, 0.375, 1.0, 0.375, 1.0, 0.375, 0.75, 0.375, 0.0, 0.375, 0.25, 0.375, 0.25, 0.375, 0.0])
me_cube_001.update()

# ---- objects
ob_mamut = bpy.data.objects.new('Mamut', me_cube)
ob_light = bpy.data.objects.new('Light', light_light)
ob_camera = bpy.data.objects.new('Camera', cam_camera)
ob_empty = bpy.data.objects.new('Empty', None)
ob_colmillo = bpy.data.objects.new('Colmillo', me_cube_001)

# ---- transforms, parenting, visibility, modifiers, constraints
ob_mamut.location = (0.0, 0.1153, 6.601)
ob_mamut.scale = (0.419, 0.419, 0.419)
ob_mamut.lock_rotations_4d = False
ob_mamut.empty_display_type = 'ARROWS'
ob_mamut.lineart.crease_threshold = 0.0
_m = ob_mamut.modifiers.new('Mirror', 'MIRROR')
_m.merge_threshold = 0.5
ob_light.location = (4.076, 1.005, 5.904)
ob_light.rotation_euler = (0.6503, 0.05522, 1.866)
ob_light.lock_rotations_4d = False
ob_light.empty_display_type = 'ARROWS'
ob_light.color = (0.0, 0.0, 0.0, 0.0)
ob_light.lineart.crease_threshold = 0.0
ob_camera.location = (7.359, -11.75, 4.958)
ob_camera.rotation_euler = (1.109, 0.0, 0.8149)
ob_camera.lock_rotations_4d = False
ob_camera.empty_display_type = 'ARROWS'
ob_camera.color = (0.0, 0.0, 0.0, 0.0)
ob_camera.display_type = 'WIRE'
ob_camera.lineart.crease_threshold = 0.0
ob_empty.location = (-23.93, 0.0, 4.06)
ob_empty.rotation_euler = (1.571, 0.0, 1.571)
ob_empty.scale = (2.673, 2.673, 2.673)
ob_empty.empty_display_type = 'IMAGE'
ob_empty.empty_display_size = 5.0
ob_colmillo.location = (0.6586, 1.958, 3.154)
ob_colmillo.scale = (0.2158, 0.2158, 0.2158)
_m = ob_colmillo.modifiers.new('Mirror', 'MIRROR')
_m.mirror_object = ob_mamut

# ---- collection membership
col_collection.objects.link(ob_mamut)
col_collection.objects.link(ob_light)
col_collection.objects.link(ob_camera)
col_collection.objects.link(ob_empty)
col_collection.objects.link(ob_colmillo)

# ---- scene / render settings (as saved in the file)
scene.camera = ob_camera
scene.frame_start = 1; scene.frame_end = 250; scene.frame_set(40)
scene.render.engine = 'BLENDER_EEVEE_NEXT'
scene.cycles.sampling_pattern = 'TABULATED_SOBOL'
scene.cycles.use_light_tree = False
scene.view_settings.view_transform = 'Filmic'
bpy.context.view_layer.update()
